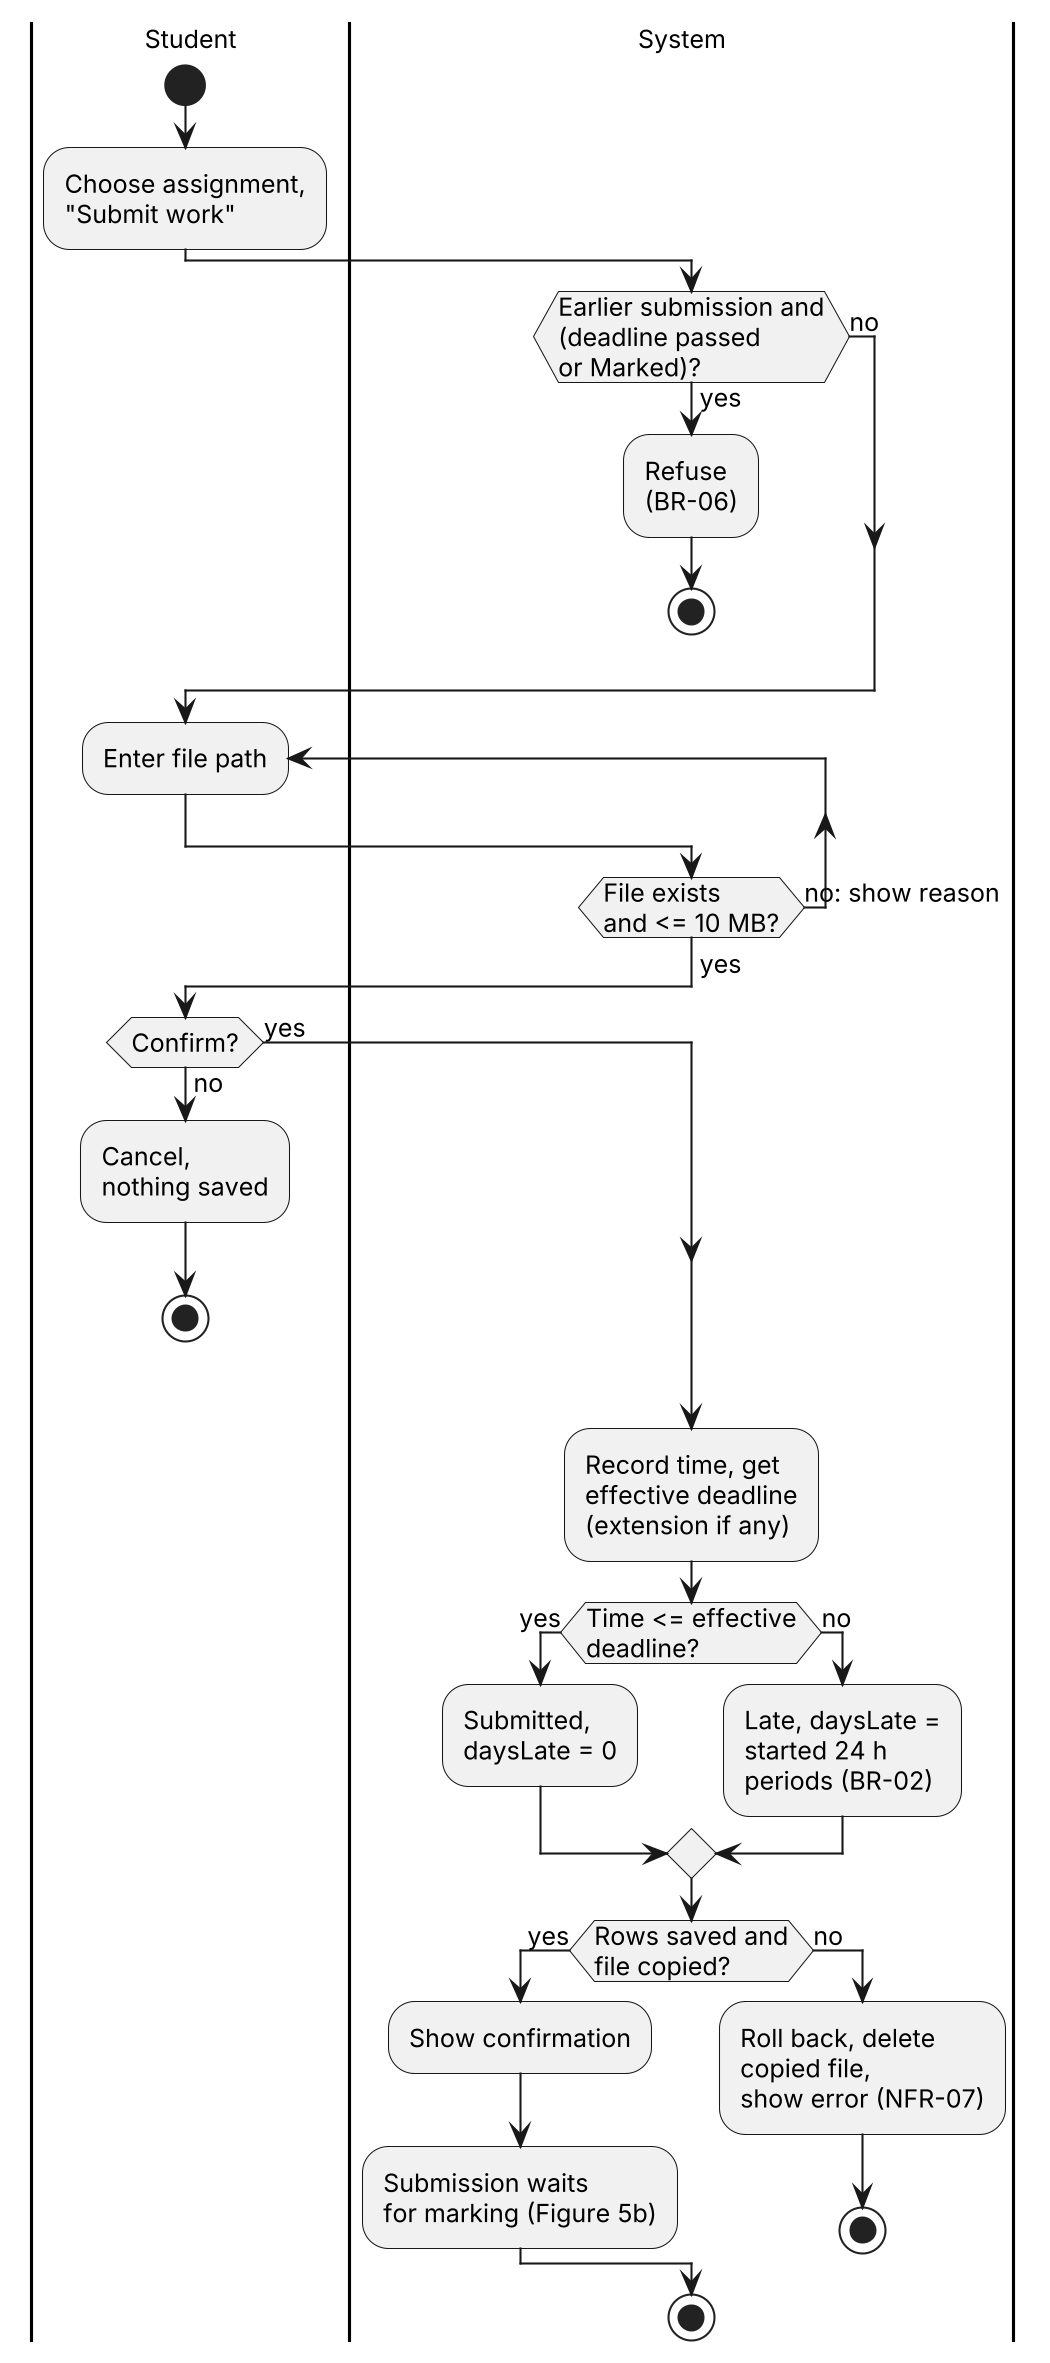

The diagram above was rendered by PlantUML. Its source (embedded in the PNG):
@startuml
!include common.iuml
skinparam defaultFontSize 12
skinparam ActivityFontSize 12
|Student|
start
:Choose assignment,\n"Submit work";
|System|
if (Earlier submission and\n(deadline passed\nor Marked)?) then (yes)
  :Refuse
  (BR-06);
  stop
else (no)
endif
|Student|
repeat :Enter file path;
|System|
repeat while (File exists\nand <= 10 MB?) is (no: show reason)
->yes;
|Student|
if (Confirm?) then (yes)
else (no)
  :Cancel,
  nothing saved;
  stop
endif
|System|
:Record time, get
effective deadline
(extension if any);
if (Time <= effective\ndeadline?) then (yes)
  :Submitted,
  daysLate = 0;
else (no)
  :Late, daysLate =
  started 24 h
  periods (BR-02);
endif
if (Rows saved and\nfile copied?) then (yes)
  :Show confirmation;
:Submission waits\nfor marking (Figure 5b);
else (no)
  :Roll back, delete
  copied file,
  show error (NFR-07);
  stop
endif
stop
@enduml